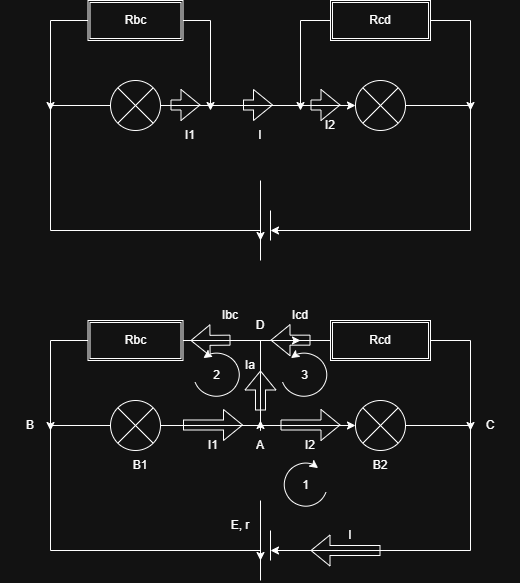

The diagram above was exported from draw.io. Its source (the exported page's mxGraphModel, read from the mxfile embedded in the PNG):
<mxGraphModel dx="858" dy="522" grid="1" gridSize="10" guides="1" tooltips="1" connect="1" arrows="1" fold="1" page="1" pageScale="1" pageWidth="850" pageHeight="1100" math="0" shadow="0">
  <root>
    <mxCell id="0" />
    <mxCell id="1" parent="0" />
    <mxCell id="Y8x5Mql9ovwJXdtdIZof-1" edge="1" parent="1" style="endArrow=none;html=1;rounded=0;" value="">
      <mxGeometry height="50" relative="1" width="50" as="geometry">
        <mxPoint x="280" y="420" as="sourcePoint" />
        <mxPoint x="280" y="340" as="targetPoint" />
      </mxGeometry>
    </mxCell>
    <mxCell id="Y8x5Mql9ovwJXdtdIZof-2" edge="1" parent="1" style="endArrow=none;html=1;rounded=0;" value="">
      <mxGeometry height="50" relative="1" width="50" as="geometry">
        <mxPoint x="290" y="400" as="sourcePoint" />
        <mxPoint x="290" y="370" as="targetPoint" />
      </mxGeometry>
    </mxCell>
    <mxCell id="Y8x5Mql9ovwJXdtdIZof-7" edge="1" parent="1" source="Y8x5Mql9ovwJXdtdIZof-3" style="edgeStyle=orthogonalEdgeStyle;rounded=0;orthogonalLoop=1;jettySize=auto;html=1;exitX=0;exitY=0.5;exitDx=0;exitDy=0;">
      <mxGeometry relative="1" as="geometry">
        <Array as="points">
          <mxPoint x="70" y="265" />
          <mxPoint x="70" y="390" />
          <mxPoint x="280" y="390" />
        </Array>
        <mxPoint x="280" y="400" as="targetPoint" />
      </mxGeometry>
    </mxCell>
    <mxCell id="Y8x5Mql9ovwJXdtdIZof-9" edge="1" parent="1" source="Y8x5Mql9ovwJXdtdIZof-3" style="edgeStyle=orthogonalEdgeStyle;rounded=0;orthogonalLoop=1;jettySize=auto;html=1;exitX=1;exitY=0.5;exitDx=0;exitDy=0;entryX=0;entryY=0.5;entryDx=0;entryDy=0;" target="Y8x5Mql9ovwJXdtdIZof-4">
      <mxGeometry relative="1" as="geometry" />
    </mxCell>
    <mxCell id="Y8x5Mql9ovwJXdtdIZof-3" parent="1" style="shape=sumEllipse;perimeter=ellipsePerimeter;whiteSpace=wrap;html=1;backgroundOutline=1;" value="" vertex="1">
      <mxGeometry height="50" width="50" x="130" y="240" as="geometry" />
    </mxCell>
    <mxCell id="Y8x5Mql9ovwJXdtdIZof-12" edge="1" parent="1" source="Y8x5Mql9ovwJXdtdIZof-4" style="edgeStyle=orthogonalEdgeStyle;rounded=0;orthogonalLoop=1;jettySize=auto;html=1;exitX=1;exitY=0.5;exitDx=0;exitDy=0;">
      <mxGeometry relative="1" as="geometry">
        <Array as="points">
          <mxPoint x="490" y="265" />
          <mxPoint x="490" y="390" />
        </Array>
        <mxPoint x="290" y="390" as="targetPoint" />
      </mxGeometry>
    </mxCell>
    <mxCell id="Y8x5Mql9ovwJXdtdIZof-4" parent="1" style="shape=sumEllipse;perimeter=ellipsePerimeter;whiteSpace=wrap;html=1;backgroundOutline=1;" value="" vertex="1">
      <mxGeometry height="50" width="50" x="375" y="240" as="geometry" />
    </mxCell>
    <mxCell id="Y8x5Mql9ovwJXdtdIZof-8" edge="1" parent="1" source="Y8x5Mql9ovwJXdtdIZof-5" style="edgeStyle=orthogonalEdgeStyle;rounded=0;orthogonalLoop=1;jettySize=auto;html=1;exitX=0;exitY=0.5;exitDx=0;exitDy=0;">
      <mxGeometry relative="1" as="geometry">
        <mxPoint x="70" y="270" as="targetPoint" />
      </mxGeometry>
    </mxCell>
    <mxCell id="Y8x5Mql9ovwJXdtdIZof-10" edge="1" parent="1" source="Y8x5Mql9ovwJXdtdIZof-5" style="edgeStyle=orthogonalEdgeStyle;rounded=0;orthogonalLoop=1;jettySize=auto;html=1;exitX=1;exitY=0.5;exitDx=0;exitDy=0;">
      <mxGeometry relative="1" as="geometry">
        <mxPoint x="230" y="270" as="targetPoint" />
      </mxGeometry>
    </mxCell>
    <mxCell id="Y8x5Mql9ovwJXdtdIZof-5" parent="1" style="shape=ext;double=1;rounded=0;whiteSpace=wrap;html=1;" value="Rbc" vertex="1">
      <mxGeometry height="40" width="95" x="107.5" y="160" as="geometry" />
    </mxCell>
    <mxCell id="Y8x5Mql9ovwJXdtdIZof-11" edge="1" parent="1" source="Y8x5Mql9ovwJXdtdIZof-6" style="edgeStyle=orthogonalEdgeStyle;rounded=0;orthogonalLoop=1;jettySize=auto;html=1;exitX=0;exitY=0.5;exitDx=0;exitDy=0;">
      <mxGeometry relative="1" as="geometry">
        <mxPoint x="320" y="270" as="targetPoint" />
      </mxGeometry>
    </mxCell>
    <mxCell id="Y8x5Mql9ovwJXdtdIZof-13" edge="1" parent="1" source="Y8x5Mql9ovwJXdtdIZof-6" style="edgeStyle=orthogonalEdgeStyle;rounded=0;orthogonalLoop=1;jettySize=auto;html=1;exitX=1;exitY=0.5;exitDx=0;exitDy=0;">
      <mxGeometry relative="1" as="geometry">
        <mxPoint x="490" y="270" as="targetPoint" />
      </mxGeometry>
    </mxCell>
    <mxCell id="Y8x5Mql9ovwJXdtdIZof-6" parent="1" style="shape=ext;double=1;rounded=0;whiteSpace=wrap;html=1;" value="Rcd" vertex="1">
      <mxGeometry height="40" width="100" x="350" y="160" as="geometry" />
    </mxCell>
    <mxCell id="Y8x5Mql9ovwJXdtdIZof-14" edge="1" parent="1" style="endArrow=none;html=1;rounded=0;" value="">
      <mxGeometry height="50" relative="1" width="50" as="geometry">
        <mxPoint x="280" y="740" as="sourcePoint" />
        <mxPoint x="280" y="660" as="targetPoint" />
      </mxGeometry>
    </mxCell>
    <mxCell id="Y8x5Mql9ovwJXdtdIZof-15" edge="1" parent="1" style="endArrow=none;html=1;rounded=0;" value="">
      <mxGeometry height="50" relative="1" width="50" as="geometry">
        <mxPoint x="290" y="720" as="sourcePoint" />
        <mxPoint x="290" y="690" as="targetPoint" />
      </mxGeometry>
    </mxCell>
    <mxCell id="Y8x5Mql9ovwJXdtdIZof-16" edge="1" parent="1" source="Y8x5Mql9ovwJXdtdIZof-18" style="edgeStyle=orthogonalEdgeStyle;rounded=0;orthogonalLoop=1;jettySize=auto;html=1;exitX=0;exitY=0.5;exitDx=0;exitDy=0;">
      <mxGeometry relative="1" as="geometry">
        <Array as="points">
          <mxPoint x="70" y="585" />
          <mxPoint x="70" y="710" />
          <mxPoint x="280" y="710" />
        </Array>
        <mxPoint x="280" y="720" as="targetPoint" />
      </mxGeometry>
    </mxCell>
    <mxCell id="Y8x5Mql9ovwJXdtdIZof-17" edge="1" parent="1" source="Y8x5Mql9ovwJXdtdIZof-18" style="edgeStyle=orthogonalEdgeStyle;rounded=0;orthogonalLoop=1;jettySize=auto;html=1;exitX=1;exitY=0.5;exitDx=0;exitDy=0;entryX=0;entryY=0.5;entryDx=0;entryDy=0;" target="Y8x5Mql9ovwJXdtdIZof-20">
      <mxGeometry relative="1" as="geometry" />
    </mxCell>
    <mxCell id="Y8x5Mql9ovwJXdtdIZof-18" parent="1" style="shape=sumEllipse;perimeter=ellipsePerimeter;whiteSpace=wrap;html=1;backgroundOutline=1;" value="" vertex="1">
      <mxGeometry height="50" width="50" x="130" y="560" as="geometry" />
    </mxCell>
    <mxCell id="Y8x5Mql9ovwJXdtdIZof-19" edge="1" parent="1" source="Y8x5Mql9ovwJXdtdIZof-20" style="edgeStyle=orthogonalEdgeStyle;rounded=0;orthogonalLoop=1;jettySize=auto;html=1;exitX=1;exitY=0.5;exitDx=0;exitDy=0;">
      <mxGeometry relative="1" as="geometry">
        <Array as="points">
          <mxPoint x="490" y="585" />
          <mxPoint x="490" y="710" />
        </Array>
        <mxPoint x="290" y="710" as="targetPoint" />
      </mxGeometry>
    </mxCell>
    <mxCell id="Y8x5Mql9ovwJXdtdIZof-20" parent="1" style="shape=sumEllipse;perimeter=ellipsePerimeter;whiteSpace=wrap;html=1;backgroundOutline=1;" value="" vertex="1">
      <mxGeometry height="50" width="50" x="375" y="560" as="geometry" />
    </mxCell>
    <mxCell id="Y8x5Mql9ovwJXdtdIZof-21" edge="1" parent="1" source="Y8x5Mql9ovwJXdtdIZof-23" style="edgeStyle=orthogonalEdgeStyle;rounded=0;orthogonalLoop=1;jettySize=auto;html=1;exitX=0;exitY=0.5;exitDx=0;exitDy=0;">
      <mxGeometry relative="1" as="geometry">
        <mxPoint x="70" y="590" as="targetPoint" />
      </mxGeometry>
    </mxCell>
    <mxCell id="Y8x5Mql9ovwJXdtdIZof-22" edge="1" parent="1" source="Y8x5Mql9ovwJXdtdIZof-23" style="edgeStyle=orthogonalEdgeStyle;rounded=0;orthogonalLoop=1;jettySize=auto;html=1;exitX=1;exitY=0.5;exitDx=0;exitDy=0;">
      <mxGeometry relative="1" as="geometry">
        <mxPoint x="320" y="500" as="targetPoint" />
      </mxGeometry>
    </mxCell>
    <mxCell id="Y8x5Mql9ovwJXdtdIZof-23" parent="1" style="shape=ext;double=1;rounded=0;whiteSpace=wrap;html=1;" value="Rbc" vertex="1">
      <mxGeometry height="40" width="95" x="107.5" y="480" as="geometry" />
    </mxCell>
    <mxCell id="Y8x5Mql9ovwJXdtdIZof-24" edge="1" parent="1" source="Y8x5Mql9ovwJXdtdIZof-26" style="edgeStyle=orthogonalEdgeStyle;rounded=0;orthogonalLoop=1;jettySize=auto;html=1;exitX=0;exitY=0.5;exitDx=0;exitDy=0;">
      <mxGeometry relative="1" as="geometry">
        <Array as="points">
          <mxPoint x="280" y="500" />
          <mxPoint x="280" y="590" />
        </Array>
        <mxPoint x="280" y="580" as="targetPoint" />
      </mxGeometry>
    </mxCell>
    <mxCell id="Y8x5Mql9ovwJXdtdIZof-25" edge="1" parent="1" source="Y8x5Mql9ovwJXdtdIZof-26" style="edgeStyle=orthogonalEdgeStyle;rounded=0;orthogonalLoop=1;jettySize=auto;html=1;exitX=1;exitY=0.5;exitDx=0;exitDy=0;">
      <mxGeometry relative="1" as="geometry">
        <mxPoint x="490" y="590" as="targetPoint" />
      </mxGeometry>
    </mxCell>
    <mxCell id="Y8x5Mql9ovwJXdtdIZof-26" parent="1" style="shape=ext;double=1;rounded=0;whiteSpace=wrap;html=1;" value="Rcd" vertex="1">
      <mxGeometry height="40" width="100" x="350" y="480" as="geometry" />
    </mxCell>
    <mxCell id="Y8x5Mql9ovwJXdtdIZof-27" parent="1" style="text;html=1;whiteSpace=wrap;strokeColor=none;fillColor=none;align=center;verticalAlign=middle;rounded=0;" value="A" vertex="1">
      <mxGeometry height="30" width="60" x="250" y="590" as="geometry" />
    </mxCell>
    <mxCell id="Y8x5Mql9ovwJXdtdIZof-28" parent="1" style="text;html=1;whiteSpace=wrap;strokeColor=none;fillColor=none;align=center;verticalAlign=middle;rounded=0;" value="B1" vertex="1">
      <mxGeometry height="30" width="60" x="130" y="610" as="geometry" />
    </mxCell>
    <mxCell id="Y8x5Mql9ovwJXdtdIZof-29" parent="1" style="text;html=1;whiteSpace=wrap;strokeColor=none;fillColor=none;align=center;verticalAlign=middle;rounded=0;" value="B2" vertex="1">
      <mxGeometry height="40" width="60" x="370" y="605" as="geometry" />
    </mxCell>
    <mxCell id="Y8x5Mql9ovwJXdtdIZof-30" edge="1" parent="1" style="shape=flexArrow;endArrow=classic;html=1;rounded=0;" value="">
      <mxGeometry height="50" relative="1" width="50" as="geometry">
        <mxPoint x="202.5" y="584.5" as="sourcePoint" />
        <mxPoint x="262.5" y="584.5" as="targetPoint" />
      </mxGeometry>
    </mxCell>
    <mxCell id="Y8x5Mql9ovwJXdtdIZof-31" parent="1" style="text;html=1;whiteSpace=wrap;strokeColor=none;fillColor=none;align=center;verticalAlign=middle;rounded=0;" value="I1" vertex="1">
      <mxGeometry height="30" width="60" x="202.5" y="590" as="geometry" />
    </mxCell>
    <mxCell id="Y8x5Mql9ovwJXdtdIZof-32" edge="1" parent="1" style="shape=flexArrow;endArrow=classic;html=1;rounded=0;" value="">
      <mxGeometry height="50" relative="1" width="50" as="geometry">
        <mxPoint x="300" y="584.5" as="sourcePoint" />
        <mxPoint x="360" y="584.5" as="targetPoint" />
      </mxGeometry>
    </mxCell>
    <mxCell id="Y8x5Mql9ovwJXdtdIZof-33" parent="1" style="text;html=1;whiteSpace=wrap;strokeColor=none;fillColor=none;align=center;verticalAlign=middle;rounded=0;" value="I2" vertex="1">
      <mxGeometry height="30" width="60" x="300" y="590" as="geometry" />
    </mxCell>
    <mxCell id="Y8x5Mql9ovwJXdtdIZof-34" edge="1" parent="1" style="shape=flexArrow;endArrow=classic;html=1;rounded=0;" value="">
      <mxGeometry height="50" relative="1" width="50" as="geometry">
        <mxPoint x="190" y="264.5" as="sourcePoint" />
        <mxPoint x="220" y="264.5" as="targetPoint" />
      </mxGeometry>
    </mxCell>
    <mxCell id="Y8x5Mql9ovwJXdtdIZof-35" edge="1" parent="1" style="shape=flexArrow;endArrow=classic;html=1;rounded=0;" value="">
      <mxGeometry height="50" relative="1" width="50" as="geometry">
        <mxPoint x="330" y="264.5" as="sourcePoint" />
        <mxPoint x="360" y="264.5" as="targetPoint" />
      </mxGeometry>
    </mxCell>
    <mxCell id="Y8x5Mql9ovwJXdtdIZof-36" parent="1" style="text;html=1;whiteSpace=wrap;strokeColor=none;fillColor=none;align=center;verticalAlign=middle;rounded=0;" value="I1" vertex="1">
      <mxGeometry height="30" width="60" x="180" y="280" as="geometry" />
    </mxCell>
    <mxCell id="Y8x5Mql9ovwJXdtdIZof-37" parent="1" style="text;html=1;whiteSpace=wrap;strokeColor=none;fillColor=none;align=center;verticalAlign=middle;rounded=0;" value="I2" vertex="1">
      <mxGeometry height="30" width="60" x="320" y="270" as="geometry" />
    </mxCell>
    <mxCell id="Y8x5Mql9ovwJXdtdIZof-38" edge="1" parent="1" style="shape=flexArrow;endArrow=classic;html=1;rounded=0;" value="">
      <mxGeometry height="50" relative="1" width="50" as="geometry">
        <mxPoint x="262.5" y="264.5" as="sourcePoint" />
        <mxPoint x="292.5" y="264.5" as="targetPoint" />
      </mxGeometry>
    </mxCell>
    <mxCell id="Y8x5Mql9ovwJXdtdIZof-39" parent="1" style="text;html=1;whiteSpace=wrap;strokeColor=none;fillColor=none;align=center;verticalAlign=middle;rounded=0;" value="I" vertex="1">
      <mxGeometry height="30" width="60" x="250" y="280" as="geometry" />
    </mxCell>
    <mxCell id="Y8x5Mql9ovwJXdtdIZof-41" parent="1" style="shape=mxgraph.basic.arc;html=1;startAngle=0.3;endAngle=0.1;endArrow=classic;endFill=1;" value="1" vertex="1">
      <mxGeometry height="50" width="50" x="300" y="620" as="geometry" />
    </mxCell>
    <mxCell id="Y8x5Mql9ovwJXdtdIZof-42" parent="1" style="shape=mxgraph.basic.arc;html=1;startAngle=0.3;endAngle=0.1;endArrow=classic;endFill=1;flipH=1;legacyAnchorPoints=0;" value="2" vertex="1">
      <mxGeometry height="50" width="52.5" x="210" y="510" as="geometry" />
    </mxCell>
    <mxCell id="Y8x5Mql9ovwJXdtdIZof-43" edge="1" parent="1" style="shape=flexArrow;endArrow=classic;html=1;rounded=0;" value="">
      <mxGeometry height="50" relative="1" width="50" as="geometry">
        <mxPoint x="250" y="499.65999999999997" as="sourcePoint" />
        <mxPoint x="210" y="500" as="targetPoint" />
      </mxGeometry>
    </mxCell>
    <mxCell id="Y8x5Mql9ovwJXdtdIZof-44" parent="1" style="text;html=1;whiteSpace=wrap;strokeColor=none;fillColor=none;align=center;verticalAlign=middle;rounded=0;" value="Ibc" vertex="1">
      <mxGeometry height="30" width="60" x="220" y="460" as="geometry" />
    </mxCell>
    <mxCell id="Y8x5Mql9ovwJXdtdIZof-45" parent="1" style="shape=mxgraph.basic.arc;html=1;startAngle=0.3;endAngle=0.1;endArrow=classic;endFill=1;flipH=1;legacyAnchorPoints=0;" value="3" vertex="1">
      <mxGeometry height="50" width="52.5" x="297.5" y="510" as="geometry" />
    </mxCell>
    <mxCell id="Y8x5Mql9ovwJXdtdIZof-46" edge="1" parent="1" style="shape=flexArrow;endArrow=classic;html=1;rounded=0;" value="">
      <mxGeometry height="50" relative="1" width="50" as="geometry">
        <mxPoint x="330" y="499.65999999999997" as="sourcePoint" />
        <mxPoint x="290" y="499.65999999999997" as="targetPoint" />
      </mxGeometry>
    </mxCell>
    <mxCell id="Y8x5Mql9ovwJXdtdIZof-47" parent="1" style="text;html=1;whiteSpace=wrap;strokeColor=none;fillColor=none;align=center;verticalAlign=middle;rounded=0;" value="Icd" vertex="1">
      <mxGeometry height="30" width="60" x="290" y="460" as="geometry" />
    </mxCell>
    <mxCell id="Y8x5Mql9ovwJXdtdIZof-50" parent="1" style="text;html=1;whiteSpace=wrap;strokeColor=none;fillColor=none;align=center;verticalAlign=middle;rounded=0;" value="E, r" vertex="1">
      <mxGeometry height="30" width="60" x="230" y="670" as="geometry" />
    </mxCell>
    <mxCell id="Y8x5Mql9ovwJXdtdIZof-52" edge="1" parent="1" style="shape=flexArrow;endArrow=classic;html=1;rounded=0;" value="">
      <mxGeometry height="50" relative="1" width="50" as="geometry">
        <mxPoint x="400" y="710" as="sourcePoint" />
        <mxPoint x="330" y="710" as="targetPoint" />
      </mxGeometry>
    </mxCell>
    <mxCell id="Y8x5Mql9ovwJXdtdIZof-53" edge="1" parent="1" style="shape=flexArrow;endArrow=classic;html=1;rounded=0;" value="">
      <mxGeometry height="50" relative="1" width="50" as="geometry">
        <mxPoint x="280" y="570" as="sourcePoint" />
        <mxPoint x="280" y="530" as="targetPoint" />
      </mxGeometry>
    </mxCell>
    <mxCell id="Y8x5Mql9ovwJXdtdIZof-54" parent="1" style="text;html=1;whiteSpace=wrap;strokeColor=none;fillColor=none;align=center;verticalAlign=middle;rounded=0;" value="Ia" vertex="1">
      <mxGeometry height="30" width="60" x="240" y="510" as="geometry" />
    </mxCell>
    <mxCell id="Y8x5Mql9ovwJXdtdIZof-55" parent="1" style="text;html=1;whiteSpace=wrap;strokeColor=none;fillColor=none;align=center;verticalAlign=middle;rounded=0;" value="I" vertex="1">
      <mxGeometry height="30" width="60" x="340" y="680" as="geometry" />
    </mxCell>
    <mxCell id="Y8x5Mql9ovwJXdtdIZof-56" parent="1" style="text;html=1;whiteSpace=wrap;strokeColor=none;fillColor=none;align=center;verticalAlign=middle;rounded=0;" value="B" vertex="1">
      <mxGeometry height="30" width="60" x="20" y="570" as="geometry" />
    </mxCell>
    <mxCell id="Y8x5Mql9ovwJXdtdIZof-57" parent="1" style="text;html=1;whiteSpace=wrap;strokeColor=none;fillColor=none;align=center;verticalAlign=middle;rounded=0;" value="C" vertex="1">
      <mxGeometry height="30" width="60" x="480" y="570" as="geometry" />
    </mxCell>
    <mxCell id="Y8x5Mql9ovwJXdtdIZof-58" parent="1" style="text;html=1;whiteSpace=wrap;strokeColor=none;fillColor=none;align=center;verticalAlign=middle;rounded=0;" value="D" vertex="1">
      <mxGeometry height="30" width="60" x="250" y="470" as="geometry" />
    </mxCell>
  </root>
</mxGraphModel>